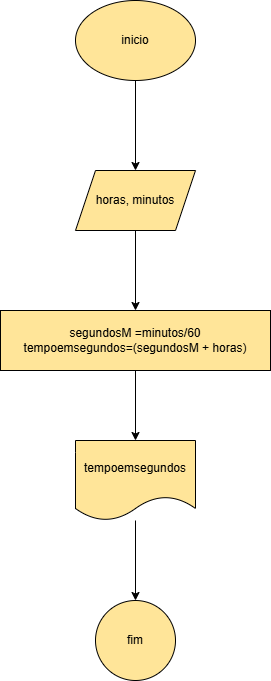

The diagram above was exported from draw.io. Its source (the exported page's mxGraphModel, read from the mxfile embedded in the PNG):
<mxGraphModel dx="1112" dy="469" grid="1" gridSize="10" guides="1" tooltips="1" connect="1" arrows="1" fold="1" page="1" pageScale="1" pageWidth="827" pageHeight="1169" math="0" shadow="0">
  <root>
    <mxCell id="0" />
    <mxCell id="1" parent="0" />
    <mxCell id="2NeDu9QUYNEk_HM7jRHX-3" value="" style="edgeStyle=orthogonalEdgeStyle;rounded=0;orthogonalLoop=1;jettySize=auto;html=1;" edge="1" parent="1" source="2NeDu9QUYNEk_HM7jRHX-1" target="2NeDu9QUYNEk_HM7jRHX-2">
      <mxGeometry relative="1" as="geometry" />
    </mxCell>
    <mxCell id="2NeDu9QUYNEk_HM7jRHX-1" value="inicio" style="ellipse;whiteSpace=wrap;html=1;fillColor=#FFE599;" vertex="1" parent="1">
      <mxGeometry x="350" y="210" width="120" height="80" as="geometry" />
    </mxCell>
    <mxCell id="2NeDu9QUYNEk_HM7jRHX-5" value="" style="edgeStyle=orthogonalEdgeStyle;rounded=0;orthogonalLoop=1;jettySize=auto;html=1;" edge="1" parent="1" source="2NeDu9QUYNEk_HM7jRHX-2" target="2NeDu9QUYNEk_HM7jRHX-4">
      <mxGeometry relative="1" as="geometry" />
    </mxCell>
    <mxCell id="2NeDu9QUYNEk_HM7jRHX-2" value="horas, minutos" style="shape=parallelogram;perimeter=parallelogramPerimeter;whiteSpace=wrap;html=1;fixedSize=1;fillColor=#FFE599;" vertex="1" parent="1">
      <mxGeometry x="350" y="380" width="120" height="60" as="geometry" />
    </mxCell>
    <mxCell id="2NeDu9QUYNEk_HM7jRHX-7" value="" style="edgeStyle=orthogonalEdgeStyle;rounded=0;orthogonalLoop=1;jettySize=auto;html=1;" edge="1" parent="1" source="2NeDu9QUYNEk_HM7jRHX-4" target="2NeDu9QUYNEk_HM7jRHX-6">
      <mxGeometry relative="1" as="geometry" />
    </mxCell>
    <mxCell id="2NeDu9QUYNEk_HM7jRHX-4" value="segundosM =minutos/60&lt;div&gt;tempoemsegundos=(segundosM + horas)&lt;/div&gt;" style="whiteSpace=wrap;html=1;fillColor=#FFE599;" vertex="1" parent="1">
      <mxGeometry x="275" y="520" width="270" height="60" as="geometry" />
    </mxCell>
    <mxCell id="2NeDu9QUYNEk_HM7jRHX-9" value="" style="edgeStyle=orthogonalEdgeStyle;rounded=0;orthogonalLoop=1;jettySize=auto;html=1;" edge="1" parent="1" source="2NeDu9QUYNEk_HM7jRHX-6" target="2NeDu9QUYNEk_HM7jRHX-8">
      <mxGeometry relative="1" as="geometry" />
    </mxCell>
    <mxCell id="2NeDu9QUYNEk_HM7jRHX-6" value="tempoemsegundos" style="shape=document;whiteSpace=wrap;html=1;boundedLbl=1;fillColor=#FFE599;" vertex="1" parent="1">
      <mxGeometry x="350" y="650" width="120" height="80" as="geometry" />
    </mxCell>
    <mxCell id="2NeDu9QUYNEk_HM7jRHX-8" value="fim" style="ellipse;whiteSpace=wrap;html=1;fillColor=#FFE599;" vertex="1" parent="1">
      <mxGeometry x="370" y="810" width="80" height="80" as="geometry" />
    </mxCell>
  </root>
</mxGraphModel>